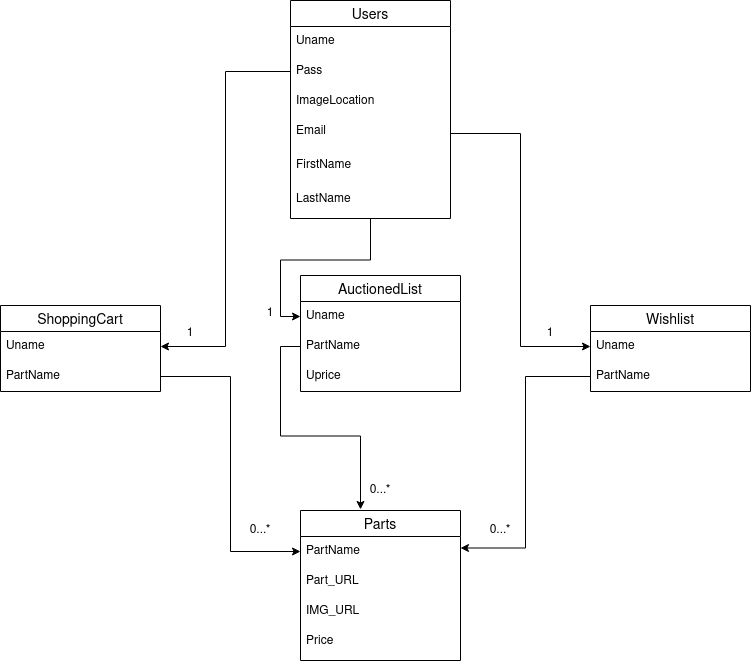

The diagram above was exported from draw.io. Its source (the exported page's mxGraphModel, read from the mxfile embedded in the PNG):
<mxGraphModel dx="1422" dy="699" grid="1" gridSize="10" guides="1" tooltips="1" connect="1" arrows="1" fold="1" page="1" pageScale="1" pageWidth="850" pageHeight="1100" math="0" shadow="0" extFonts="Permanent Marker^https://fonts.googleapis.com/css?family=Permanent+Marker">
  <root>
    <mxCell id="0" />
    <mxCell id="1" parent="0" />
    <mxCell id="vzDoGAbwXqG54mkpN-zP-42" style="edgeStyle=orthogonalEdgeStyle;rounded=0;orthogonalLoop=1;jettySize=auto;html=1;exitX=0.5;exitY=1;exitDx=0;exitDy=0;entryX=0;entryY=0.5;entryDx=0;entryDy=0;" parent="1" source="vzDoGAbwXqG54mkpN-zP-16" target="vzDoGAbwXqG54mkpN-zP-24" edge="1">
      <mxGeometry relative="1" as="geometry" />
    </mxCell>
    <mxCell id="vzDoGAbwXqG54mkpN-zP-32" value="ShoppingCart" style="swimlane;fontStyle=0;childLayout=stackLayout;horizontal=1;startSize=26;horizontalStack=0;resizeParent=1;resizeParentMax=0;resizeLast=0;collapsible=1;marginBottom=0;align=center;fontSize=14;" parent="1" vertex="1">
      <mxGeometry x="30" y="315" width="160" height="86" as="geometry" />
    </mxCell>
    <mxCell id="vzDoGAbwXqG54mkpN-zP-33" value="Uname" style="text;strokeColor=none;fillColor=none;spacingLeft=4;spacingRight=4;overflow=hidden;rotatable=0;points=[[0,0.5],[1,0.5]];portConstraint=eastwest;fontSize=12;" parent="vzDoGAbwXqG54mkpN-zP-32" vertex="1">
      <mxGeometry y="26" width="160" height="30" as="geometry" />
    </mxCell>
    <mxCell id="vzDoGAbwXqG54mkpN-zP-34" value="PartName" style="text;strokeColor=none;fillColor=none;spacingLeft=4;spacingRight=4;overflow=hidden;rotatable=0;points=[[0,0.5],[1,0.5]];portConstraint=eastwest;fontSize=12;" parent="vzDoGAbwXqG54mkpN-zP-32" vertex="1">
      <mxGeometry y="56" width="160" height="30" as="geometry" />
    </mxCell>
    <mxCell id="vzDoGAbwXqG54mkpN-zP-28" value="Wishlist" style="swimlane;fontStyle=0;childLayout=stackLayout;horizontal=1;startSize=26;horizontalStack=0;resizeParent=1;resizeParentMax=0;resizeLast=0;collapsible=1;marginBottom=0;align=center;fontSize=14;" parent="1" vertex="1">
      <mxGeometry x="620" y="315" width="160" height="86" as="geometry" />
    </mxCell>
    <mxCell id="vzDoGAbwXqG54mkpN-zP-29" value="Uname" style="text;strokeColor=none;fillColor=none;spacingLeft=4;spacingRight=4;overflow=hidden;rotatable=0;points=[[0,0.5],[1,0.5]];portConstraint=eastwest;fontSize=12;" parent="vzDoGAbwXqG54mkpN-zP-28" vertex="1">
      <mxGeometry y="26" width="160" height="30" as="geometry" />
    </mxCell>
    <mxCell id="vzDoGAbwXqG54mkpN-zP-30" value="PartName" style="text;strokeColor=none;fillColor=none;spacingLeft=4;spacingRight=4;overflow=hidden;rotatable=0;points=[[0,0.5],[1,0.5]];portConstraint=eastwest;fontSize=12;" parent="vzDoGAbwXqG54mkpN-zP-28" vertex="1">
      <mxGeometry y="56" width="160" height="30" as="geometry" />
    </mxCell>
    <mxCell id="vzDoGAbwXqG54mkpN-zP-23" value="AuctionedList" style="swimlane;fontStyle=0;childLayout=stackLayout;horizontal=1;startSize=26;horizontalStack=0;resizeParent=1;resizeParentMax=0;resizeLast=0;collapsible=1;marginBottom=0;align=center;fontSize=14;" parent="1" vertex="1">
      <mxGeometry x="330" y="285" width="160" height="116" as="geometry" />
    </mxCell>
    <mxCell id="vzDoGAbwXqG54mkpN-zP-24" value="Uname" style="text;strokeColor=none;fillColor=none;spacingLeft=4;spacingRight=4;overflow=hidden;rotatable=0;points=[[0,0.5],[1,0.5]];portConstraint=eastwest;fontSize=12;" parent="vzDoGAbwXqG54mkpN-zP-23" vertex="1">
      <mxGeometry y="26" width="160" height="30" as="geometry" />
    </mxCell>
    <mxCell id="vzDoGAbwXqG54mkpN-zP-25" value="PartName" style="text;strokeColor=none;fillColor=none;spacingLeft=4;spacingRight=4;overflow=hidden;rotatable=0;points=[[0,0.5],[1,0.5]];portConstraint=eastwest;fontSize=12;" parent="vzDoGAbwXqG54mkpN-zP-23" vertex="1">
      <mxGeometry y="56" width="160" height="30" as="geometry" />
    </mxCell>
    <mxCell id="vzDoGAbwXqG54mkpN-zP-26" value="Uprice" style="text;strokeColor=none;fillColor=none;spacingLeft=4;spacingRight=4;overflow=hidden;rotatable=0;points=[[0,0.5],[1,0.5]];portConstraint=eastwest;fontSize=12;" parent="vzDoGAbwXqG54mkpN-zP-23" vertex="1">
      <mxGeometry y="86" width="160" height="30" as="geometry" />
    </mxCell>
    <mxCell id="vzDoGAbwXqG54mkpN-zP-35" value="Parts" style="swimlane;fontStyle=0;childLayout=stackLayout;horizontal=1;startSize=26;horizontalStack=0;resizeParent=1;resizeParentMax=0;resizeLast=0;collapsible=1;marginBottom=0;align=center;fontSize=14;" parent="1" vertex="1">
      <mxGeometry x="330" y="520" width="160" height="150" as="geometry" />
    </mxCell>
    <mxCell id="vzDoGAbwXqG54mkpN-zP-36" value="PartName" style="text;strokeColor=none;fillColor=none;spacingLeft=4;spacingRight=4;overflow=hidden;rotatable=0;points=[[0,0.5],[1,0.5]];portConstraint=eastwest;fontSize=12;" parent="vzDoGAbwXqG54mkpN-zP-35" vertex="1">
      <mxGeometry y="26" width="160" height="30" as="geometry" />
    </mxCell>
    <mxCell id="vzDoGAbwXqG54mkpN-zP-37" value="Part_URL" style="text;strokeColor=none;fillColor=none;spacingLeft=4;spacingRight=4;overflow=hidden;rotatable=0;points=[[0,0.5],[1,0.5]];portConstraint=eastwest;fontSize=12;" parent="vzDoGAbwXqG54mkpN-zP-35" vertex="1">
      <mxGeometry y="56" width="160" height="30" as="geometry" />
    </mxCell>
    <mxCell id="vzDoGAbwXqG54mkpN-zP-38" value="IMG_URL" style="text;strokeColor=none;fillColor=none;spacingLeft=4;spacingRight=4;overflow=hidden;rotatable=0;points=[[0,0.5],[1,0.5]];portConstraint=eastwest;fontSize=12;" parent="vzDoGAbwXqG54mkpN-zP-35" vertex="1">
      <mxGeometry y="86" width="160" height="30" as="geometry" />
    </mxCell>
    <mxCell id="vzDoGAbwXqG54mkpN-zP-39" value="Price" style="text;strokeColor=none;fillColor=none;spacingLeft=4;spacingRight=4;overflow=hidden;rotatable=0;points=[[0,0.5],[1,0.5]];portConstraint=eastwest;fontSize=12;" parent="vzDoGAbwXqG54mkpN-zP-35" vertex="1">
      <mxGeometry y="116" width="160" height="34" as="geometry" />
    </mxCell>
    <mxCell id="vzDoGAbwXqG54mkpN-zP-40" style="edgeStyle=orthogonalEdgeStyle;rounded=0;orthogonalLoop=1;jettySize=auto;html=1;entryX=0;entryY=0.5;entryDx=0;entryDy=0;" parent="1" source="vzDoGAbwXqG54mkpN-zP-19" target="vzDoGAbwXqG54mkpN-zP-29" edge="1">
      <mxGeometry relative="1" as="geometry" />
    </mxCell>
    <mxCell id="vzDoGAbwXqG54mkpN-zP-41" style="edgeStyle=orthogonalEdgeStyle;rounded=0;orthogonalLoop=1;jettySize=auto;html=1;entryX=1;entryY=0.5;entryDx=0;entryDy=0;" parent="1" source="vzDoGAbwXqG54mkpN-zP-18" target="vzDoGAbwXqG54mkpN-zP-33" edge="1">
      <mxGeometry relative="1" as="geometry" />
    </mxCell>
    <mxCell id="vzDoGAbwXqG54mkpN-zP-43" style="edgeStyle=orthogonalEdgeStyle;rounded=0;orthogonalLoop=1;jettySize=auto;html=1;entryX=0;entryY=0.5;entryDx=0;entryDy=0;" parent="1" source="vzDoGAbwXqG54mkpN-zP-34" target="vzDoGAbwXqG54mkpN-zP-36" edge="1">
      <mxGeometry relative="1" as="geometry" />
    </mxCell>
    <mxCell id="vzDoGAbwXqG54mkpN-zP-44" style="edgeStyle=orthogonalEdgeStyle;rounded=0;orthogonalLoop=1;jettySize=auto;html=1;entryX=1;entryY=0.25;entryDx=0;entryDy=0;" parent="1" source="vzDoGAbwXqG54mkpN-zP-30" target="vzDoGAbwXqG54mkpN-zP-35" edge="1">
      <mxGeometry relative="1" as="geometry" />
    </mxCell>
    <mxCell id="vzDoGAbwXqG54mkpN-zP-45" value="1" style="text;html=1;strokeColor=none;fillColor=none;align=center;verticalAlign=middle;whiteSpace=wrap;rounded=0;rotation=0;" parent="1" vertex="1">
      <mxGeometry x="560" y="333" width="40" height="20" as="geometry" />
    </mxCell>
    <mxCell id="vzDoGAbwXqG54mkpN-zP-46" value="1" style="text;html=1;strokeColor=none;fillColor=none;align=center;verticalAlign=middle;whiteSpace=wrap;rounded=0;rotation=0;" parent="1" vertex="1">
      <mxGeometry x="280" y="313" width="40" height="20" as="geometry" />
    </mxCell>
    <mxCell id="vzDoGAbwXqG54mkpN-zP-47" value="1" style="text;html=1;strokeColor=none;fillColor=none;align=center;verticalAlign=middle;whiteSpace=wrap;rounded=0;rotation=0;" parent="1" vertex="1">
      <mxGeometry x="200" y="333" width="40" height="20" as="geometry" />
    </mxCell>
    <mxCell id="vzDoGAbwXqG54mkpN-zP-49" style="edgeStyle=orthogonalEdgeStyle;rounded=0;orthogonalLoop=1;jettySize=auto;html=1;entryX=0.375;entryY=-0.007;entryDx=0;entryDy=0;entryPerimeter=0;" parent="1" source="vzDoGAbwXqG54mkpN-zP-25" target="vzDoGAbwXqG54mkpN-zP-35" edge="1">
      <mxGeometry relative="1" as="geometry" />
    </mxCell>
    <mxCell id="vzDoGAbwXqG54mkpN-zP-50" value="0...*" style="text;html=1;strokeColor=none;fillColor=none;align=center;verticalAlign=middle;whiteSpace=wrap;rounded=0;rotation=0;" parent="1" vertex="1">
      <mxGeometry x="510" y="530" width="40" height="20" as="geometry" />
    </mxCell>
    <mxCell id="vzDoGAbwXqG54mkpN-zP-51" value="0...*" style="text;html=1;strokeColor=none;fillColor=none;align=center;verticalAlign=middle;whiteSpace=wrap;rounded=0;rotation=0;" parent="1" vertex="1">
      <mxGeometry x="390" y="490" width="40" height="20" as="geometry" />
    </mxCell>
    <mxCell id="vzDoGAbwXqG54mkpN-zP-52" value="0...*" style="text;html=1;strokeColor=none;fillColor=none;align=center;verticalAlign=middle;whiteSpace=wrap;rounded=0;rotation=0;" parent="1" vertex="1">
      <mxGeometry x="270" y="530" width="40" height="20" as="geometry" />
    </mxCell>
    <mxCell id="vzDoGAbwXqG54mkpN-zP-16" value="Users" style="swimlane;fontStyle=0;childLayout=stackLayout;horizontal=1;startSize=26;horizontalStack=0;resizeParent=1;resizeParentMax=0;resizeLast=0;collapsible=1;marginBottom=0;align=center;fontSize=14;" parent="1" vertex="1">
      <mxGeometry x="320" y="10" width="160" height="218" as="geometry" />
    </mxCell>
    <mxCell id="vzDoGAbwXqG54mkpN-zP-17" value="Uname" style="text;strokeColor=none;fillColor=none;spacingLeft=4;spacingRight=4;overflow=hidden;rotatable=0;points=[[0,0.5],[1,0.5]];portConstraint=eastwest;fontSize=12;" parent="vzDoGAbwXqG54mkpN-zP-16" vertex="1">
      <mxGeometry y="26" width="160" height="30" as="geometry" />
    </mxCell>
    <mxCell id="vzDoGAbwXqG54mkpN-zP-18" value="Pass" style="text;strokeColor=none;fillColor=none;spacingLeft=4;spacingRight=4;overflow=hidden;rotatable=0;points=[[0,0.5],[1,0.5]];portConstraint=eastwest;fontSize=12;" parent="vzDoGAbwXqG54mkpN-zP-16" vertex="1">
      <mxGeometry y="56" width="160" height="30" as="geometry" />
    </mxCell>
    <mxCell id="vzDoGAbwXqG54mkpN-zP-22" value="ImageLocation" style="text;strokeColor=none;fillColor=none;spacingLeft=4;spacingRight=4;overflow=hidden;rotatable=0;points=[[0,0.5],[1,0.5]];portConstraint=eastwest;fontSize=12;" parent="vzDoGAbwXqG54mkpN-zP-16" vertex="1">
      <mxGeometry y="86" width="160" height="30" as="geometry" />
    </mxCell>
    <mxCell id="vzDoGAbwXqG54mkpN-zP-19" value="Email" style="text;strokeColor=none;fillColor=none;spacingLeft=4;spacingRight=4;overflow=hidden;rotatable=0;points=[[0,0.5],[1,0.5]];portConstraint=eastwest;fontSize=12;" parent="vzDoGAbwXqG54mkpN-zP-16" vertex="1">
      <mxGeometry y="116" width="160" height="34" as="geometry" />
    </mxCell>
    <mxCell id="BjROrOyUxMl-BFwD8t9h-1" value="FirstName" style="text;strokeColor=none;fillColor=none;spacingLeft=4;spacingRight=4;overflow=hidden;rotatable=0;points=[[0,0.5],[1,0.5]];portConstraint=eastwest;fontSize=12;" parent="vzDoGAbwXqG54mkpN-zP-16" vertex="1">
      <mxGeometry y="150" width="160" height="34" as="geometry" />
    </mxCell>
    <mxCell id="BjROrOyUxMl-BFwD8t9h-2" value="LastName" style="text;strokeColor=none;fillColor=none;spacingLeft=4;spacingRight=4;overflow=hidden;rotatable=0;points=[[0,0.5],[1,0.5]];portConstraint=eastwest;fontSize=12;" parent="vzDoGAbwXqG54mkpN-zP-16" vertex="1">
      <mxGeometry y="184" width="160" height="34" as="geometry" />
    </mxCell>
  </root>
</mxGraphModel>